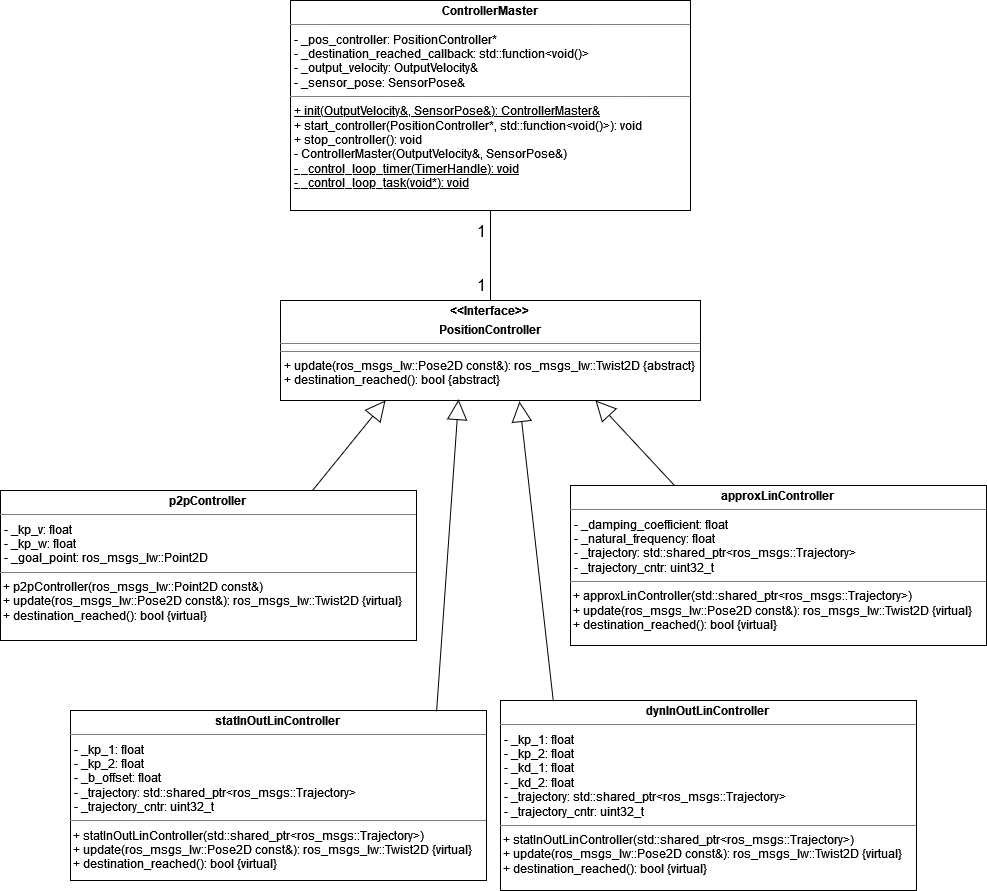

The diagram above was exported from draw.io. Its source (the exported page's mxGraphModel, read from the mxfile embedded in the PNG):
<mxGraphModel dx="1422" dy="772" grid="1" gridSize="10" guides="1" tooltips="1" connect="1" arrows="1" fold="1" page="1" pageScale="1" pageWidth="827" pageHeight="1169" math="0" shadow="0">
  <root>
    <mxCell id="0" />
    <mxCell id="1" parent="0" />
    <mxCell id="HpPqIkkxUtJBC3tZRL5S-1" value="&lt;p style=&quot;margin:0px;margin-top:4px;text-align:center;&quot;&gt;&lt;b&gt;ControllerMaster&lt;/b&gt;&lt;/p&gt;&lt;hr size=&quot;1&quot;&gt;&lt;p style=&quot;margin:0px;margin-left:4px;&quot;&gt;- _pos_controller: PositionController*&lt;/p&gt;&lt;p style=&quot;margin:0px;margin-left:4px;&quot;&gt;- _destination_reached_callback: std::function&amp;lt;void()&amp;gt;&lt;/p&gt;&lt;p style=&quot;margin:0px;margin-left:4px;&quot;&gt;- _output_velocity: OutputVelocity&amp;amp;&lt;/p&gt;&lt;p style=&quot;margin:0px;margin-left:4px;&quot;&gt;- _sensor_pose: SensorPose&amp;amp;&lt;br&gt;&lt;/p&gt;&lt;hr size=&quot;1&quot;&gt;&lt;p style=&quot;margin:0px;margin-left:4px;&quot;&gt;&lt;u&gt;+ init(OutputVelocity&amp;amp;, SensorPose&amp;amp;): ControllerMaster&amp;amp;&lt;/u&gt;&lt;/p&gt;&lt;p style=&quot;margin:0px;margin-left:4px;&quot;&gt;+ start_controller(PositionController*, std::function&amp;lt;void()&amp;gt;): void&lt;/p&gt;&lt;p style=&quot;margin:0px;margin-left:4px;&quot;&gt;+ stop_controller(): void&lt;/p&gt;&lt;p style=&quot;margin:0px;margin-left:4px;&quot;&gt;- ControllerMaster(OutputVelocity&amp;amp;, SensorPose&amp;amp;)&lt;/p&gt;&lt;p style=&quot;margin:0px;margin-left:4px;&quot;&gt;&lt;u&gt;- _control_loop_timer(TimerHandle): void&lt;/u&gt;&lt;/p&gt;&lt;p style=&quot;margin:0px;margin-left:4px;&quot;&gt;&lt;u&gt;- _control_loop_task(void*): void&lt;/u&gt;&lt;br&gt;&lt;/p&gt;" style="verticalAlign=top;align=left;overflow=fill;fontSize=12;fontFamily=Helvetica;html=1;" vertex="1" parent="1">
      <mxGeometry x="510" y="110" width="400" height="210" as="geometry" />
    </mxCell>
    <mxCell id="HpPqIkkxUtJBC3tZRL5S-2" value="&lt;p style=&quot;margin:0px;margin-top:4px;text-align:center;&quot;&gt;&lt;b&gt;&amp;lt;&amp;lt;Interface&amp;gt;&amp;gt;&lt;br&gt;&lt;/b&gt;&lt;/p&gt;&lt;p style=&quot;margin:0px;margin-top:4px;text-align:center;&quot;&gt;&lt;b&gt;PositionController&lt;/b&gt;&lt;br&gt;&lt;/p&gt;&lt;hr size=&quot;1&quot;&gt;&lt;hr size=&quot;1&quot;&gt;&lt;p style=&quot;margin:0px;margin-left:4px;&quot;&gt;+ update(ros_msgs_lw::Pose2D const&amp;amp;): ros_msgs_lw::Twist2D {abstract}&lt;/p&gt;&lt;p style=&quot;margin:0px;margin-left:4px;&quot;&gt;+ destination_reached(): bool {abstract}&lt;br&gt;&lt;/p&gt;" style="verticalAlign=top;align=left;overflow=fill;fontSize=12;fontFamily=Helvetica;html=1;" vertex="1" parent="1">
      <mxGeometry x="500" y="410" width="420" height="100" as="geometry" />
    </mxCell>
    <mxCell id="HpPqIkkxUtJBC3tZRL5S-3" value="&lt;p style=&quot;margin:0px;margin-top:4px;text-align:center;&quot;&gt;&lt;b&gt;p2pController&lt;/b&gt;&lt;br&gt;&lt;/p&gt;&lt;hr size=&quot;1&quot;&gt;&lt;p style=&quot;margin:0px;margin-left:4px;&quot;&gt;- _kp_v: float&lt;/p&gt;&lt;p style=&quot;margin:0px;margin-left:4px;&quot;&gt;- _kp_w: float&lt;/p&gt;&lt;p style=&quot;margin:0px;margin-left:4px;&quot;&gt;- _goal_point: ros_msgs_lw::Point2D&lt;br&gt;&lt;/p&gt;&lt;hr size=&quot;1&quot;&gt;&lt;div&gt;&amp;nbsp;+ p2pController(ros_msgs_lw::Point2D const&amp;amp;)&lt;br&gt;&lt;/div&gt;&lt;div&gt;&amp;nbsp;+ update(ros_msgs_lw::Pose2D const&amp;amp;): ros_msgs_lw::Twist2D {virtual} &lt;br&gt;&lt;/div&gt;&lt;div&gt;&amp;nbsp;+ destination_reached(): bool {virtual}&lt;/div&gt;&lt;p style=&quot;margin:0px;margin-left:4px;&quot;&gt;&lt;/p&gt;" style="verticalAlign=top;align=left;overflow=fill;fontSize=12;fontFamily=Helvetica;html=1;" vertex="1" parent="1">
      <mxGeometry x="220" y="600" width="416" height="150" as="geometry" />
    </mxCell>
    <mxCell id="HpPqIkkxUtJBC3tZRL5S-4" value="&lt;p style=&quot;margin:0px;margin-top:4px;text-align:center;&quot;&gt;&lt;b&gt;approxLinController&lt;/b&gt;&lt;br&gt;&lt;/p&gt;&lt;hr size=&quot;1&quot;&gt;&lt;p style=&quot;margin:0px;margin-left:4px;&quot;&gt;- _damping_coefficient: float&lt;/p&gt;&lt;p style=&quot;margin:0px;margin-left:4px;&quot;&gt;- _natural_frequency: float&lt;/p&gt;&lt;p style=&quot;margin:0px;margin-left:4px;&quot;&gt;- _trajectory: std::shared_ptr&amp;lt;ros_msgs::Trajectory&amp;gt;&lt;/p&gt;&lt;p style=&quot;margin:0px;margin-left:4px;&quot;&gt;- _trajectory_cntr: uint32_t&lt;br&gt;&lt;/p&gt;&lt;hr size=&quot;1&quot;&gt;&lt;div&gt;&amp;nbsp;+ approxLinController(std::shared_ptr&amp;lt;ros_msgs::Trajectory&amp;gt;)&lt;br&gt;&lt;/div&gt;&lt;div&gt;&amp;nbsp;+ update(ros_msgs_lw::Pose2D const&amp;amp;): ros_msgs_lw::Twist2D {virtual} &lt;br&gt;&lt;/div&gt;&lt;div&gt;&amp;nbsp;+ destination_reached(): bool {virtual}&lt;/div&gt;&lt;p style=&quot;margin:0px;margin-left:4px;&quot;&gt;&lt;/p&gt;" style="verticalAlign=top;align=left;overflow=fill;fontSize=12;fontFamily=Helvetica;html=1;" vertex="1" parent="1">
      <mxGeometry x="790" y="595" width="416" height="160" as="geometry" />
    </mxCell>
    <mxCell id="HpPqIkkxUtJBC3tZRL5S-6" value="&lt;p style=&quot;margin:0px;margin-top:4px;text-align:center;&quot;&gt;&lt;b&gt;statInOutLinController&lt;/b&gt;&lt;br&gt;&lt;/p&gt;&lt;hr size=&quot;1&quot;&gt;&lt;p style=&quot;margin:0px;margin-left:4px;&quot;&gt;- _kp_1: float&lt;/p&gt;&lt;p style=&quot;margin:0px;margin-left:4px;&quot;&gt;- _kp_2: float&lt;/p&gt;&lt;p style=&quot;margin:0px;margin-left:4px;&quot;&gt;- _b_offset: float&lt;/p&gt;&lt;p style=&quot;margin:0px;margin-left:4px;&quot;&gt;- _trajectory: std::shared_ptr&amp;lt;ros_msgs::Trajectory&amp;gt;&lt;/p&gt;&lt;p style=&quot;margin:0px;margin-left:4px;&quot;&gt;- _trajectory_cntr: uint32_t&lt;/p&gt;&lt;hr size=&quot;1&quot;&gt;&lt;div&gt;&amp;nbsp;+ statInOutLinController(std::shared_ptr&amp;lt;ros_msgs::Trajectory&amp;gt;)&lt;br&gt;&lt;/div&gt;&lt;div&gt;&amp;nbsp;+ update(ros_msgs_lw::Pose2D const&amp;amp;): ros_msgs_lw::Twist2D {virtual} &lt;br&gt;&lt;/div&gt;&lt;div&gt;&amp;nbsp;+ destination_reached(): bool {virtual}&lt;/div&gt;&lt;p style=&quot;margin:0px;margin-left:4px;&quot;&gt;&lt;/p&gt;" style="verticalAlign=top;align=left;overflow=fill;fontSize=12;fontFamily=Helvetica;html=1;" vertex="1" parent="1">
      <mxGeometry x="290" y="820" width="416" height="170" as="geometry" />
    </mxCell>
    <mxCell id="HpPqIkkxUtJBC3tZRL5S-7" value="&lt;p style=&quot;margin:0px;margin-top:4px;text-align:center;&quot;&gt;&lt;b&gt;dynInOutLinController&lt;/b&gt;&lt;br&gt;&lt;/p&gt;&lt;hr size=&quot;1&quot;&gt;&lt;p style=&quot;margin:0px;margin-left:4px;&quot;&gt;- _kp_1: float&lt;/p&gt;&lt;p style=&quot;margin:0px;margin-left:4px;&quot;&gt;- _kp_2: float&lt;/p&gt;&lt;p style=&quot;margin:0px;margin-left:4px;&quot;&gt;- _kd_1: float&lt;/p&gt;&lt;p style=&quot;margin:0px;margin-left:4px;&quot;&gt;- _kd_2: float&lt;/p&gt;&lt;p style=&quot;margin:0px;margin-left:4px;&quot;&gt;&lt;/p&gt;&lt;p style=&quot;margin:0px;margin-left:4px;&quot;&gt;- _trajectory: std::shared_ptr&amp;lt;ros_msgs::Trajectory&amp;gt;&lt;/p&gt;&lt;p style=&quot;margin:0px;margin-left:4px;&quot;&gt;- _trajectory_cntr: uint32_t&lt;/p&gt;&lt;hr size=&quot;1&quot;&gt;&lt;div&gt;&amp;nbsp;+ statInOutLinController(std::shared_ptr&amp;lt;ros_msgs::Trajectory&amp;gt;)&lt;br&gt;&lt;/div&gt;&lt;div&gt;&amp;nbsp;+ update(ros_msgs_lw::Pose2D const&amp;amp;): ros_msgs_lw::Twist2D {virtual} &lt;br&gt;&lt;/div&gt;&lt;div&gt;&amp;nbsp;+ destination_reached(): bool {virtual}&lt;/div&gt;&lt;p style=&quot;margin:0px;margin-left:4px;&quot;&gt;&lt;/p&gt;" style="verticalAlign=top;align=left;overflow=fill;fontSize=12;fontFamily=Helvetica;html=1;" vertex="1" parent="1">
      <mxGeometry x="720" y="810" width="416" height="190" as="geometry" />
    </mxCell>
    <mxCell id="HpPqIkkxUtJBC3tZRL5S-10" value="" style="endArrow=none;html=1;rounded=0;entryX=0.5;entryY=1;entryDx=0;entryDy=0;exitX=0.5;exitY=0;exitDx=0;exitDy=0;" edge="1" parent="1" source="HpPqIkkxUtJBC3tZRL5S-2" target="HpPqIkkxUtJBC3tZRL5S-1">
      <mxGeometry width="50" height="50" relative="1" as="geometry">
        <mxPoint x="680" y="390" as="sourcePoint" />
        <mxPoint x="730" y="340" as="targetPoint" />
      </mxGeometry>
    </mxCell>
    <mxCell id="HpPqIkkxUtJBC3tZRL5S-11" value="1" style="edgeLabel;html=1;align=center;verticalAlign=middle;resizable=0;points=[];fontSize=16;" vertex="1" connectable="0" parent="HpPqIkkxUtJBC3tZRL5S-10">
      <mxGeometry x="0.7333" y="1" relative="1" as="geometry">
        <mxPoint x="-9" y="8" as="offset" />
      </mxGeometry>
    </mxCell>
    <mxCell id="HpPqIkkxUtJBC3tZRL5S-12" value="1" style="edgeLabel;html=1;align=center;verticalAlign=middle;resizable=0;points=[];fontSize=16;" vertex="1" connectable="0" parent="HpPqIkkxUtJBC3tZRL5S-10">
      <mxGeometry x="-0.6444" y="1" relative="1" as="geometry">
        <mxPoint x="-9" as="offset" />
      </mxGeometry>
    </mxCell>
    <mxCell id="HpPqIkkxUtJBC3tZRL5S-13" value="" style="endArrow=block;html=1;rounded=0;fontSize=16;endFill=0;endSize=18;exitX=0.75;exitY=0;exitDx=0;exitDy=0;entryX=0.25;entryY=1;entryDx=0;entryDy=0;" edge="1" parent="1" source="HpPqIkkxUtJBC3tZRL5S-3" target="HpPqIkkxUtJBC3tZRL5S-2">
      <mxGeometry width="50" height="50" relative="1" as="geometry">
        <mxPoint x="630" y="620" as="sourcePoint" />
        <mxPoint x="680" y="570" as="targetPoint" />
      </mxGeometry>
    </mxCell>
    <mxCell id="HpPqIkkxUtJBC3tZRL5S-14" value="" style="endArrow=block;html=1;rounded=0;fontSize=16;endFill=0;endSize=18;exitX=0.88;exitY=0.006;exitDx=0;exitDy=0;entryX=0.424;entryY=0.99;entryDx=0;entryDy=0;exitPerimeter=0;entryPerimeter=0;" edge="1" parent="1" source="HpPqIkkxUtJBC3tZRL5S-6" target="HpPqIkkxUtJBC3tZRL5S-2">
      <mxGeometry width="50" height="50" relative="1" as="geometry">
        <mxPoint x="452" y="610" as="sourcePoint" />
        <mxPoint x="615" y="520" as="targetPoint" />
      </mxGeometry>
    </mxCell>
    <mxCell id="HpPqIkkxUtJBC3tZRL5S-15" value="" style="endArrow=block;html=1;rounded=0;fontSize=16;endFill=0;endSize=18;exitX=0.25;exitY=0;exitDx=0;exitDy=0;entryX=0.75;entryY=1;entryDx=0;entryDy=0;" edge="1" parent="1" source="HpPqIkkxUtJBC3tZRL5S-4" target="HpPqIkkxUtJBC3tZRL5S-2">
      <mxGeometry width="50" height="50" relative="1" as="geometry">
        <mxPoint x="462" y="620" as="sourcePoint" />
        <mxPoint x="625" y="530" as="targetPoint" />
      </mxGeometry>
    </mxCell>
    <mxCell id="HpPqIkkxUtJBC3tZRL5S-16" value="" style="endArrow=block;html=1;rounded=0;fontSize=16;endFill=0;endSize=18;exitX=0.127;exitY=0.005;exitDx=0;exitDy=0;entryX=0.569;entryY=1.01;entryDx=0;entryDy=0;exitPerimeter=0;entryPerimeter=0;" edge="1" parent="1" source="HpPqIkkxUtJBC3tZRL5S-7" target="HpPqIkkxUtJBC3tZRL5S-2">
      <mxGeometry width="50" height="50" relative="1" as="geometry">
        <mxPoint x="472" y="630" as="sourcePoint" />
        <mxPoint x="635" y="540" as="targetPoint" />
      </mxGeometry>
    </mxCell>
  </root>
</mxGraphModel>